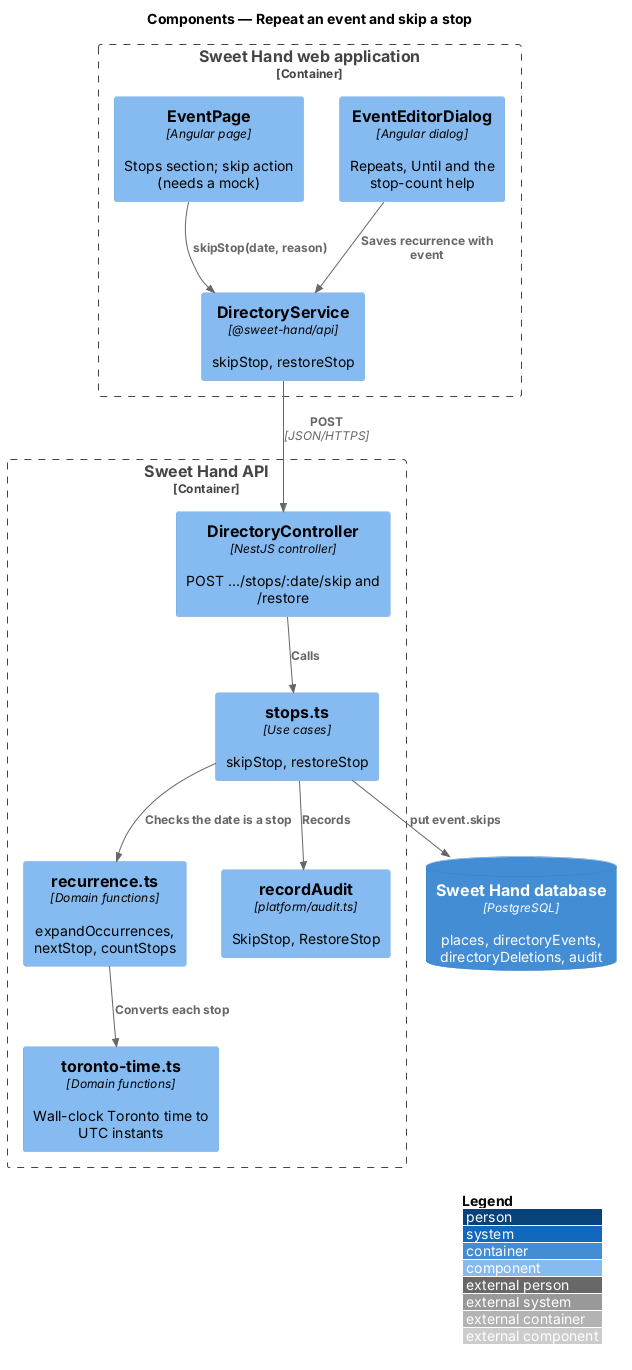

The diagram above was rendered by PlantUML. Its source (embedded in the PNG):
@startuml
!include <C4/C4_Component>
LAYOUT_WITH_LEGEND()
title Components — Repeat an event and skip a stop

Container_Boundary(web, "Sweet Hand web application") {
  Component(dlg, "EventEditorDialog", "Angular dialog", "Repeats, Until and the stop-count help")
  Component(page, "EventPage", "Angular page", "Stops section; skip action (needs a mock)")
  Component(svc, "DirectoryService", "@sweet-hand/api", "skipStop, restoreStop")
}
Container_Boundary(api, "Sweet Hand API") {
  Component(ctrl, "DirectoryController", "NestJS controller", "POST .../stops/:date/skip and /restore")
  Component(rec, "recurrence.ts", "Domain functions", "expandOccurrences, nextStop, countStops")
  Component(tz, "toronto-time.ts", "Domain functions", "Wall-clock Toronto time to UTC instants")
  Component(skip, "stops.ts", "Use cases", "skipStop, restoreStop")
  Component(audit, "recordAudit", "platform/audit.ts", "SkipStop, RestoreStop")
}
ContainerDb(db, "Sweet Hand database", "PostgreSQL", "places, directoryEvents, directoryDeletions, audit")

Rel(dlg, svc, "Saves recurrence with event")
Rel(page, svc, "skipStop(date, reason)")
Rel(svc, ctrl, "POST", "JSON/HTTPS")
Rel(ctrl, skip, "Calls")
Rel(skip, rec, "Checks the date is a stop")
Rel(rec, tz, "Converts each stop")
Rel(skip, db, "put event.skips")
Rel(skip, audit, "Records")
@enduml